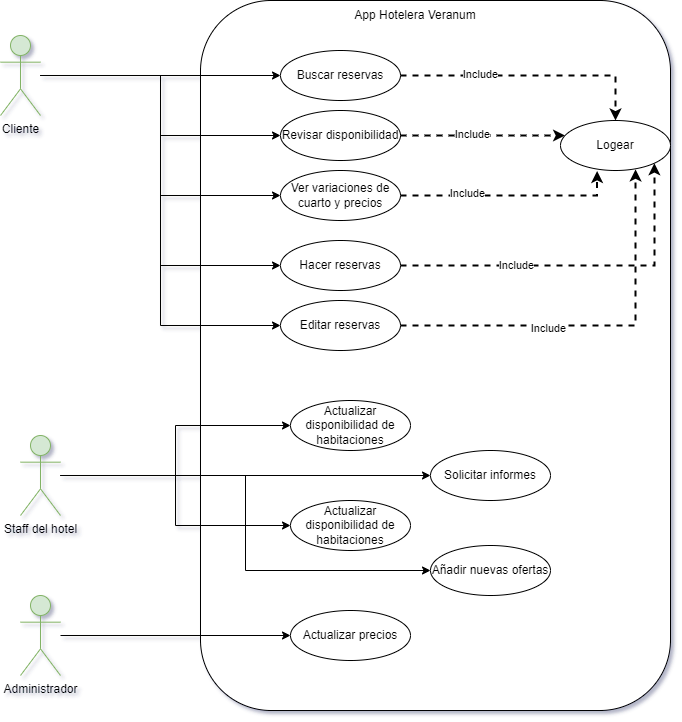

The diagram above was exported from draw.io. Its source (the exported page's mxGraphModel, read from the mxfile embedded in the PNG):
<mxGraphModel dx="1422" dy="794" grid="1" gridSize="10" guides="1" tooltips="1" connect="1" arrows="1" fold="1" page="1" pageScale="1" pageWidth="827" pageHeight="1169" math="0" shadow="0">
  <root>
    <mxCell id="0" />
    <mxCell id="1" parent="0" />
    <mxCell id="cMdPEo16uKgYS_8HwafI-40" value="" style="rounded=1;whiteSpace=wrap;html=1;" vertex="1" parent="1">
      <mxGeometry x="250" y="60" width="470" height="710" as="geometry" />
    </mxCell>
    <mxCell id="cMdPEo16uKgYS_8HwafI-41" style="edgeStyle=orthogonalEdgeStyle;rounded=0;orthogonalLoop=1;jettySize=auto;html=1;" edge="1" parent="1" source="cMdPEo16uKgYS_8HwafI-46" target="cMdPEo16uKgYS_8HwafI-57">
      <mxGeometry relative="1" as="geometry" />
    </mxCell>
    <mxCell id="cMdPEo16uKgYS_8HwafI-42" style="edgeStyle=orthogonalEdgeStyle;rounded=0;orthogonalLoop=1;jettySize=auto;html=1;entryX=0;entryY=0.5;entryDx=0;entryDy=0;" edge="1" parent="1" source="cMdPEo16uKgYS_8HwafI-46" target="cMdPEo16uKgYS_8HwafI-63">
      <mxGeometry relative="1" as="geometry" />
    </mxCell>
    <mxCell id="cMdPEo16uKgYS_8HwafI-43" style="edgeStyle=orthogonalEdgeStyle;rounded=0;orthogonalLoop=1;jettySize=auto;html=1;entryX=0;entryY=0.5;entryDx=0;entryDy=0;" edge="1" parent="1" source="cMdPEo16uKgYS_8HwafI-46" target="cMdPEo16uKgYS_8HwafI-66">
      <mxGeometry relative="1" as="geometry" />
    </mxCell>
    <mxCell id="cMdPEo16uKgYS_8HwafI-44" style="edgeStyle=orthogonalEdgeStyle;rounded=0;orthogonalLoop=1;jettySize=auto;html=1;entryX=0;entryY=0.5;entryDx=0;entryDy=0;" edge="1" parent="1" source="cMdPEo16uKgYS_8HwafI-46" target="cMdPEo16uKgYS_8HwafI-70">
      <mxGeometry relative="1" as="geometry" />
    </mxCell>
    <mxCell id="cMdPEo16uKgYS_8HwafI-45" style="edgeStyle=orthogonalEdgeStyle;rounded=0;orthogonalLoop=1;jettySize=auto;html=1;entryX=0;entryY=0.5;entryDx=0;entryDy=0;strokeColor=default;strokeWidth=1;" edge="1" parent="1" source="cMdPEo16uKgYS_8HwafI-46" target="cMdPEo16uKgYS_8HwafI-78">
      <mxGeometry relative="1" as="geometry" />
    </mxCell>
    <mxCell id="cMdPEo16uKgYS_8HwafI-46" value="Cliente" style="shape=umlActor;verticalLabelPosition=bottom;verticalAlign=top;html=1;outlineConnect=0;fillColor=#d5e8d4;strokeColor=#82b366;" vertex="1" parent="1">
      <mxGeometry x="50" y="95" width="40" height="80" as="geometry" />
    </mxCell>
    <mxCell id="cMdPEo16uKgYS_8HwafI-47" style="edgeStyle=orthogonalEdgeStyle;rounded=0;orthogonalLoop=1;jettySize=auto;html=1;entryX=0;entryY=0.5;entryDx=0;entryDy=0;strokeColor=default;strokeWidth=1;" edge="1" parent="1" source="cMdPEo16uKgYS_8HwafI-50" target="cMdPEo16uKgYS_8HwafI-71">
      <mxGeometry relative="1" as="geometry" />
    </mxCell>
    <mxCell id="cMdPEo16uKgYS_8HwafI-48" style="edgeStyle=orthogonalEdgeStyle;rounded=0;orthogonalLoop=1;jettySize=auto;html=1;entryX=0;entryY=0.5;entryDx=0;entryDy=0;strokeColor=default;strokeWidth=1;" edge="1" parent="1" source="cMdPEo16uKgYS_8HwafI-50" target="cMdPEo16uKgYS_8HwafI-72">
      <mxGeometry relative="1" as="geometry" />
    </mxCell>
    <mxCell id="cMdPEo16uKgYS_8HwafI-49" style="edgeStyle=orthogonalEdgeStyle;orthogonalLoop=1;jettySize=auto;html=1;strokeColor=default;strokeWidth=1;rounded=0;" edge="1" parent="1" source="cMdPEo16uKgYS_8HwafI-50" target="cMdPEo16uKgYS_8HwafI-75">
      <mxGeometry relative="1" as="geometry" />
    </mxCell>
    <mxCell id="cMdPEo16uKgYS_8HwafI-79" style="edgeStyle=orthogonalEdgeStyle;rounded=0;orthogonalLoop=1;jettySize=auto;html=1;entryX=0;entryY=0.5;entryDx=0;entryDy=0;" edge="1" parent="1" source="cMdPEo16uKgYS_8HwafI-50" target="cMdPEo16uKgYS_8HwafI-73">
      <mxGeometry relative="1" as="geometry" />
    </mxCell>
    <mxCell id="cMdPEo16uKgYS_8HwafI-50" value="Staff del hotel" style="shape=umlActor;verticalLabelPosition=bottom;verticalAlign=top;html=1;outlineConnect=0;fillColor=#d5e8d4;strokeColor=#82b366;" vertex="1" parent="1">
      <mxGeometry x="70" y="495" width="40" height="80" as="geometry" />
    </mxCell>
    <mxCell id="cMdPEo16uKgYS_8HwafI-52" style="edgeStyle=orthogonalEdgeStyle;rounded=0;orthogonalLoop=1;jettySize=auto;html=1;strokeColor=default;strokeWidth=1;" edge="1" parent="1" source="cMdPEo16uKgYS_8HwafI-53" target="cMdPEo16uKgYS_8HwafI-74">
      <mxGeometry relative="1" as="geometry" />
    </mxCell>
    <mxCell id="cMdPEo16uKgYS_8HwafI-53" value="Administrador" style="shape=umlActor;verticalLabelPosition=bottom;verticalAlign=top;html=1;outlineConnect=0;fillColor=#d5e8d4;strokeColor=#82b366;direction=east;" vertex="1" parent="1">
      <mxGeometry x="70" y="655" width="40" height="80" as="geometry" />
    </mxCell>
    <mxCell id="cMdPEo16uKgYS_8HwafI-54" value="App Hotelera Veranum" style="text;html=1;strokeColor=none;fillColor=none;align=center;verticalAlign=middle;whiteSpace=wrap;rounded=0;" vertex="1" parent="1">
      <mxGeometry x="390" y="60" width="150" height="30" as="geometry" />
    </mxCell>
    <mxCell id="cMdPEo16uKgYS_8HwafI-55" style="edgeStyle=orthogonalEdgeStyle;orthogonalLoop=1;jettySize=auto;html=1;strokeColor=default;rounded=0;dashed=1;strokeWidth=2;" edge="1" parent="1" source="cMdPEo16uKgYS_8HwafI-57" target="cMdPEo16uKgYS_8HwafI-67">
      <mxGeometry relative="1" as="geometry" />
    </mxCell>
    <mxCell id="cMdPEo16uKgYS_8HwafI-56" value="Include" style="edgeLabel;html=1;align=center;verticalAlign=middle;resizable=0;points=[];" vertex="1" connectable="0" parent="cMdPEo16uKgYS_8HwafI-55">
      <mxGeometry x="-0.3929" y="2" relative="1" as="geometry">
        <mxPoint as="offset" />
      </mxGeometry>
    </mxCell>
    <mxCell id="cMdPEo16uKgYS_8HwafI-57" value="Buscar reservas" style="ellipse;whiteSpace=wrap;html=1;" vertex="1" parent="1">
      <mxGeometry x="330" y="110" width="120" height="50" as="geometry" />
    </mxCell>
    <mxCell id="cMdPEo16uKgYS_8HwafI-58" style="edgeStyle=orthogonalEdgeStyle;rounded=0;orthogonalLoop=1;jettySize=auto;html=1;strokeWidth=2;dashed=1;" edge="1" parent="1" source="cMdPEo16uKgYS_8HwafI-63" target="cMdPEo16uKgYS_8HwafI-67">
      <mxGeometry relative="1" as="geometry">
        <Array as="points">
          <mxPoint x="540" y="195" />
          <mxPoint x="540" y="195" />
        </Array>
      </mxGeometry>
    </mxCell>
    <mxCell id="cMdPEo16uKgYS_8HwafI-59" value="&lt;span style=&quot;color: rgba(0, 0, 0, 0); font-family: monospace; font-size: 0px; text-align: start; background-color: rgb(248, 249, 250);&quot;&gt;%3CmxGraphModel%3E%3Croot%3E%3CmxCell%20id%3D%220%22%2F%3E%3CmxCell%20id%3D%221%22%20parent%3D%220%22%2F%3E%3CmxCell%20id%3D%222%22%20value%3D%22Include%22%20style%3D%22edgeLabel%3Bhtml%3D1%3Balign%3Dcenter%3BverticalAlign%3Dmiddle%3Bresizable%3D0%3Bpoints%3D%5B%5D%3B%22%20vertex%3D%221%22%20connectable%3D%220%22%20parent%3D%221%22%3E%3CmxGeometry%20x%3D%22552.5%22%20y%3D%22123%22%20as%3D%22geometry%22%2F%3E%3C%2FmxCell%3E%3C%2Froot%3E%3C%2FmxGraphModel%3E&lt;/span&gt;" style="edgeLabel;html=1;align=center;verticalAlign=middle;resizable=0;points=[];" vertex="1" connectable="0" parent="cMdPEo16uKgYS_8HwafI-58">
      <mxGeometry x="-0.2619" y="-1" relative="1" as="geometry">
        <mxPoint y="-1" as="offset" />
      </mxGeometry>
    </mxCell>
    <mxCell id="cMdPEo16uKgYS_8HwafI-60" value="&lt;span style=&quot;color: rgba(0, 0, 0, 0); font-family: monospace; font-size: 0px; text-align: start; background-color: rgb(248, 249, 250);&quot;&gt;%3CmxGraphModel%3E%3Croot%3E%3CmxCell%20id%3D%220%22%2F%3E%3CmxCell%20id%3D%221%22%20parent%3D%220%22%2F%3E%3CmxCell%20id%3D%222%22%20value%3D%22Include%22%20style%3D%22edgeLabel%3Bhtml%3D1%3Balign%3Dcenter%3BverticalAlign%3Dmiddle%3Bresizable%3D0%3Bpoints%3D%5B%5D%3B%22%20vertex%3D%221%22%20connectable%3D%220%22%20parent%3D%221%22%3E%3CmxGeometry%20x%3D%22552.5%22%20y%3D%22123%22%20as%3D%22geometry%22%2F%3E%3C%2FmxCell%3E%3C%2Froot%3E%3C%2FmxGraphModel%3E&lt;/span&gt;" style="edgeLabel;html=1;align=center;verticalAlign=middle;resizable=0;points=[];" vertex="1" connectable="0" parent="cMdPEo16uKgYS_8HwafI-58">
      <mxGeometry x="-0.2037" y="-1" relative="1" as="geometry">
        <mxPoint as="offset" />
      </mxGeometry>
    </mxCell>
    <mxCell id="cMdPEo16uKgYS_8HwafI-61" value="&lt;span style=&quot;color: rgba(0, 0, 0, 0); font-family: monospace; font-size: 0px; text-align: start; background-color: rgb(248, 249, 250);&quot;&gt;%3CmxGraphModel%3E%3Croot%3E%3CmxCell%20id%3D%220%22%2F%3E%3CmxCell%20id%3D%221%22%20parent%3D%220%22%2F%3E%3CmxCell%20id%3D%222%22%20value%3D%22Include%22%20style%3D%22edgeLabel%3Bhtml%3D1%3Balign%3Dcenter%3BverticalAlign%3Dmiddle%3Bresizable%3D0%3Bpoints%3D%5B%5D%3B%22%20vertex%3D%221%22%20connectable%3D%220%22%20parent%3D%221%22%3E%3CmxGeometry%20x%3D%22552.5%22%20y%3D%22123%22%20as%3D%22geometry%22%2F%3E%3C%2FmxCell%3E%3C%2Froot%3E%3C%2FmxGraphModel%3E&lt;/span&gt;" style="edgeLabel;html=1;align=center;verticalAlign=middle;resizable=0;points=[];" vertex="1" connectable="0" parent="cMdPEo16uKgYS_8HwafI-58">
      <mxGeometry x="-0.2963" y="1" relative="1" as="geometry">
        <mxPoint as="offset" />
      </mxGeometry>
    </mxCell>
    <mxCell id="cMdPEo16uKgYS_8HwafI-62" value="Include" style="edgeLabel;html=1;align=center;verticalAlign=middle;resizable=0;points=[];" vertex="1" connectable="0" parent="cMdPEo16uKgYS_8HwafI-58">
      <mxGeometry x="-0.1376" y="2" relative="1" as="geometry">
        <mxPoint as="offset" />
      </mxGeometry>
    </mxCell>
    <mxCell id="cMdPEo16uKgYS_8HwafI-63" value="Revisar disponibilidad" style="ellipse;whiteSpace=wrap;html=1;" vertex="1" parent="1">
      <mxGeometry x="330" y="170" width="120" height="50" as="geometry" />
    </mxCell>
    <mxCell id="cMdPEo16uKgYS_8HwafI-64" style="edgeStyle=orthogonalEdgeStyle;rounded=0;orthogonalLoop=1;jettySize=auto;html=1;entryX=0.333;entryY=1.01;entryDx=0;entryDy=0;entryPerimeter=0;dashed=1;strokeWidth=2;" edge="1" parent="1" source="cMdPEo16uKgYS_8HwafI-66" target="cMdPEo16uKgYS_8HwafI-67">
      <mxGeometry relative="1" as="geometry" />
    </mxCell>
    <mxCell id="cMdPEo16uKgYS_8HwafI-65" value="Include&lt;br&gt;" style="edgeLabel;html=1;align=center;verticalAlign=middle;resizable=0;points=[];" vertex="1" connectable="0" parent="cMdPEo16uKgYS_8HwafI-64">
      <mxGeometry x="-0.3999" y="3" relative="1" as="geometry">
        <mxPoint as="offset" />
      </mxGeometry>
    </mxCell>
    <mxCell id="cMdPEo16uKgYS_8HwafI-66" value="Ver variaciones de cuarto y precios" style="ellipse;whiteSpace=wrap;html=1;" vertex="1" parent="1">
      <mxGeometry x="330" y="230" width="120" height="50" as="geometry" />
    </mxCell>
    <mxCell id="cMdPEo16uKgYS_8HwafI-67" value="Logear" style="ellipse;whiteSpace=wrap;html=1;" vertex="1" parent="1">
      <mxGeometry x="610" y="180" width="110" height="50" as="geometry" />
    </mxCell>
    <mxCell id="cMdPEo16uKgYS_8HwafI-68" style="edgeStyle=orthogonalEdgeStyle;rounded=0;orthogonalLoop=1;jettySize=auto;html=1;entryX=1;entryY=1;entryDx=0;entryDy=0;strokeWidth=2;dashed=1;" edge="1" parent="1" source="cMdPEo16uKgYS_8HwafI-70" target="cMdPEo16uKgYS_8HwafI-67">
      <mxGeometry relative="1" as="geometry" />
    </mxCell>
    <mxCell id="cMdPEo16uKgYS_8HwafI-69" value="Include" style="edgeLabel;html=1;align=center;verticalAlign=middle;resizable=0;points=[];" vertex="1" connectable="0" parent="cMdPEo16uKgYS_8HwafI-68">
      <mxGeometry x="-0.355" y="1" relative="1" as="geometry">
        <mxPoint as="offset" />
      </mxGeometry>
    </mxCell>
    <mxCell id="cMdPEo16uKgYS_8HwafI-70" value="Hacer reservas" style="ellipse;whiteSpace=wrap;html=1;" vertex="1" parent="1">
      <mxGeometry x="330" y="300" width="120" height="50" as="geometry" />
    </mxCell>
    <mxCell id="cMdPEo16uKgYS_8HwafI-71" value="Actualizar disponibilidad de habitaciones&lt;br&gt;" style="ellipse;whiteSpace=wrap;html=1;" vertex="1" parent="1">
      <mxGeometry x="340" y="460" width="120" height="50" as="geometry" />
    </mxCell>
    <mxCell id="cMdPEo16uKgYS_8HwafI-72" value="Actualizar disponibilidad de habitaciones&lt;br&gt;" style="ellipse;whiteSpace=wrap;html=1;" vertex="1" parent="1">
      <mxGeometry x="340" y="560" width="120" height="50" as="geometry" />
    </mxCell>
    <mxCell id="cMdPEo16uKgYS_8HwafI-73" value="Añadir nuevas ofertas&lt;br&gt;" style="ellipse;whiteSpace=wrap;html=1;" vertex="1" parent="1">
      <mxGeometry x="480" y="605" width="120" height="50" as="geometry" />
    </mxCell>
    <mxCell id="cMdPEo16uKgYS_8HwafI-74" value="Actualizar precios&lt;br&gt;" style="ellipse;whiteSpace=wrap;html=1;" vertex="1" parent="1">
      <mxGeometry x="340" y="670" width="120" height="50" as="geometry" />
    </mxCell>
    <mxCell id="cMdPEo16uKgYS_8HwafI-75" value="Solicitar informes" style="ellipse;whiteSpace=wrap;html=1;" vertex="1" parent="1">
      <mxGeometry x="480" y="510" width="120" height="50" as="geometry" />
    </mxCell>
    <mxCell id="cMdPEo16uKgYS_8HwafI-76" style="edgeStyle=orthogonalEdgeStyle;rounded=0;orthogonalLoop=1;jettySize=auto;html=1;entryX=0.682;entryY=0.977;entryDx=0;entryDy=0;entryPerimeter=0;strokeColor=default;strokeWidth=2;dashed=1;" edge="1" parent="1" source="cMdPEo16uKgYS_8HwafI-78" target="cMdPEo16uKgYS_8HwafI-67">
      <mxGeometry relative="1" as="geometry" />
    </mxCell>
    <mxCell id="cMdPEo16uKgYS_8HwafI-77" value="Include" style="edgeLabel;html=1;align=center;verticalAlign=middle;resizable=0;points=[];" vertex="1" connectable="0" parent="cMdPEo16uKgYS_8HwafI-76">
      <mxGeometry x="-0.2493" y="-2" relative="1" as="geometry">
        <mxPoint as="offset" />
      </mxGeometry>
    </mxCell>
    <mxCell id="cMdPEo16uKgYS_8HwafI-78" value="Editar reservas" style="ellipse;whiteSpace=wrap;html=1;" vertex="1" parent="1">
      <mxGeometry x="330" y="360" width="120" height="50" as="geometry" />
    </mxCell>
  </root>
</mxGraphModel>